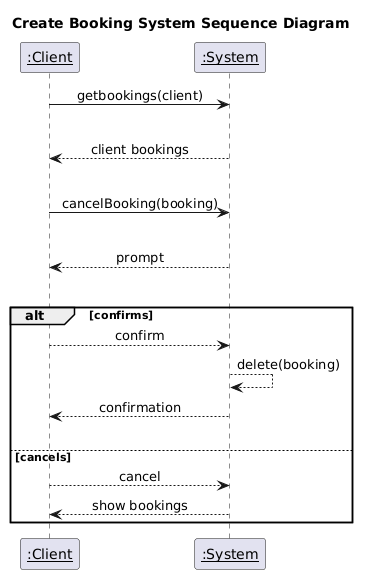

The diagram above was rendered by PlantUML. Its source (embedded in the PNG):
@startuml
participant "__:Client__" as actor
participant "__:System__" as system

title Create Booking System Sequence Diagram
skinparam sequenceMessageAlign center

actor -> system : getbookings(client)
|||
system --> actor : client bookings
|||
actor -> system : cancelBooking(booking)
|||
system --> actor : prompt
|||
alt confirms
actor --> system : confirm

system --> system : delete(booking)
system --> actor : confirmation
|||
else cancels
actor --> system : cancel
system --> actor : show bookings

end
@enduml